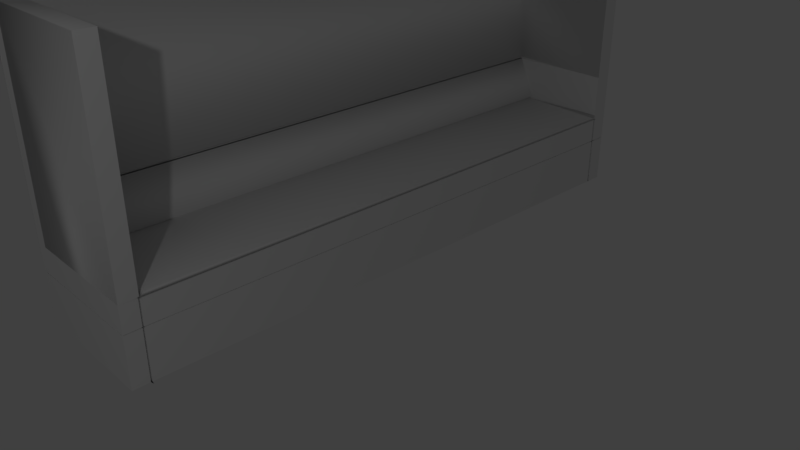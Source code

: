 # Source: BruinBank.blend  (saved by Blender 2.79.0; exported with 4.5.12 LTS)
import bpy
from mathutils import Matrix  # noqa: F401  (used for matrix-valued properties, if any)

bpy.ops.wm.read_factory_settings(use_empty=True)
scene = bpy.context.scene
scene.name = 'Scene'

# ---- collections
col_collection_1 = bpy.data.collections.new('Collection 1'); scene.collection.children.link(col_collection_1)

# ---- materials (node trees are filled in below, after node groups)
mat_fabric_brown = bpy.data.materials.new('Fabric_brown')
mat_fabric_brown.alpha_threshold = 0.0
mat_fabric_brown.use_transparent_shadow = False
mat_fabric_brown.roughness = 0.5
mat_fabric_brown.line_color = (0.0, 0.0, 0.0, 1.0)

# ---- material node trees

# ---- world
world_world = bpy.data.worlds.new('World'); scene.world = world_world
world_world.color = (0.05088, 0.05088, 0.05088)
world_world.use_sun_shadow = False
world_world.sun_shadow_jitter_overblur = 0.0
world_world.cycles.sampling_method = 'MANUAL'

# ---- cameras
cam_camera = bpy.data.cameras.new('Camera')
cam_camera.clip_end = 100.0
cam_camera.lens = 35.0
cam_camera.sensor_width = 32.0
cam_camera.sensor_height = 18.0
cam_camera.ortho_scale = 7.314
cam_camera.dof.focus_distance = 0.0
cam_camera.dof.aperture_fstop = 128.0

# ---- lights
light_lamp = bpy.data.lights.new('Lamp', 'POINT')
light_lamp.transmission_factor = 0.0
light_lamp.cutoff_distance = 30.0
light_lamp.energy = 100.0
light_lamp.shadow_buffer_clip_start = 1.001
light_lamp.shadow_soft_size = 0.1
light_lamp.shadow_maximum_resolution = 0.006
light_lamp.use_absolute_resolution = True

# ---- meshes
me_cube = bpy.data.meshes.new('Cube')
me_cube.from_pydata([(1.0, 1.154, -1.0), (1.0, -1.151, -1.0), (-1.0, -1.151, -1.0), (-1.0, 1.154, -1.0), (1.0, 1.154, 1.0), (1.0, -1.151, 1.0), (-1.0, -1.151, 1.0), (-1.0, 1.154, 1.0), (0.9595, -1.078, -1.0), (-1.0, -1.082, -1.0), (1.01, -1.087, 1.0), (-1.0, -1.082, 1.0), (-1.0, 1.088, -1.0), (-1.0, 1.088, 1.0), (1.01, 1.094, 1.0), (-0.821, 1.154, -1.0), (-0.821, -1.151, -1.0), (-0.821, 1.154, 1.0), (-0.821, -1.151, 1.0), (-0.3855, -1.087, 1.0), (-0.821, -1.082, -1.0), (-0.821, 1.088, -1.0), (-0.3855, 1.094, 1.0), (1.0, 1.154, 1.0), (1.0, 1.088, 1.0), (-0.821, 1.088, 1.0), (-0.821, 1.154, 1.0), (1.0, -1.082, 6.24), (1.0, -1.151, 6.24), (-0.821, 1.154, 6.24), (-1.0, 1.154, 6.24), (-0.821, -1.151, 6.24), (-1.0, -1.151, 6.24), (-1.0, 1.088, 6.24), (-1.0, -1.082, 6.24), (-0.821, -1.082, 6.24), (-0.821, 1.088, 6.24), (1.0, 1.154, 6.24), (1.0, 1.088, 6.24), (-0.821, 1.088, 6.24), (-0.821, 1.154, 6.24), (-1.0, -1.151, 2.263), (-1.0, -1.082, 2.263), (1.0, -1.082, 2.263), (1.0, -1.151, 2.263), (-0.821, -1.151, 2.263), (-1.0, 1.154, 2.263), (-0.821, 1.154, 2.263), (-0.6116, 1.088, 2.263), (-0.6116, -1.082, 2.263), (-1.0, 1.088, 2.263), (-1.0, -1.082, 1.12), (1.0, -1.151, 1.12), (-0.821, -1.151, 1.12), (-0.821, 1.154, 1.12), (-1.0, -1.151, 1.12), (1.0, -1.082, 1.12), (-1.0, 1.154, 1.12), (-1.0, 1.088, 1.12), (0.9554, -1.082, -1.0), (-0.3868, -1.082, 1.0), (-0.3868, 1.088, 1.0), (0.9806, 1.062, 1.091), (0.9806, -1.056, 1.091), (-0.3787, -1.077, 1.091), (-0.3787, 1.083, 1.091), (-0.6675, 1.088, 2.263), (-0.6675, -1.082, 2.263), (-0.6116, 1.088, 2.263), (-0.6116, -1.082, 2.263), (-0.3952, -1.082, 1.053), (-0.3432, -1.082, 1.193), (-0.05445, -1.082, 1.12), (-0.3432, 1.088, 1.193), (-0.3952, 1.088, 1.053), (-0.5165, 1.098, 1.12), (0.9926, 1.091, -1.0), (0.9926, 1.086, -1.0), (1.043, 1.088, -1.0), (0.9926, 1.086, 1.0), (0.9926, 1.091, 1.0), (0.9926, 1.088, 1.0), (1.043, 1.088, 1.0), (0.9486, 1.09, 1.0), (1.011, 1.088, -1.0), (0.9604, 1.091, -1.0), (0.9604, 1.086, -1.0), (0.9164, 1.09, 1.0), (0.9604, 1.086, 1.0), (0.9604, 1.091, 1.0), (0.9604, 1.088, 1.0), (1.011, 1.088, 1.0), (-0.6116, 1.006, 2.263), (-0.6116, -1.082, 2.263), (-0.6116, 1.006, 2.263), (-0.6116, -0.038, 2.263), (-0.6116, -0.038, 2.263), (1.0, -1.078, -1.0), (1.0, -1.086, -1.0), (0.9959, -1.082, -1.0), (1.0, -1.086, 1.0), (1.0, -1.078, 1.0), (1.004, -1.084, 1.0), (0.9959, -1.082, 1.0), (1.0, -1.082, 1.004), (0.9595, -1.086, -1.0), (0.9595, -1.082, 1.004), (0.9595, -1.086, 1.0), (0.9595, -1.078, 1.0), (0.9631, -1.084, 1.0), (0.9554, -1.082, 1.0), (-1.0, -1.151, 2.324), (1.0, -1.082, 2.324), (-1.0, 1.154, 2.324), (-0.6148, 1.088, 2.324), (-1.0, 1.088, 2.324), (-1.0, -1.082, 2.324), (1.0, -1.151, 2.324), (-0.821, -1.151, 2.324), (-0.821, 1.154, 2.324), (-0.6148, -1.082, 2.324), (-0.6452, -1.082, 2.324), (-0.6419, -1.082, 2.263), (-0.6419, 1.088, 2.263), (-0.6452, 1.088, 2.324), (0.9595, -1.086, 0.298), (1.0, 1.154, 0.298), (1.0, -1.151, 0.298), (-1.0, -1.151, 0.298), (-1.0, 1.154, 0.298), (-1.0, -1.082, 0.298), (-1.0, 1.088, 0.298), (-0.821, 1.154, 0.298), (-0.821, -1.151, 0.298), (0.9926, 1.086, 0.298), (0.9926, 1.091, 0.298), (0.9604, 1.086, 0.298), (0.9604, 1.091, 0.298), (1.0, -1.086, 0.298), (1.0, -1.078, 0.298), (0.9595, -1.078, 0.298), (1.0, 1.154, 0.3217), (1.0, -1.151, 0.3217), (-1.0, -1.151, 0.3217), (-1.0, 1.154, 0.3217), (-0.821, 1.154, 0.3217), (0.9926, 1.091, 0.3217), (0.9604, 1.091, 0.3217), (1.0, -1.078, 0.3217), (0.9595, -1.078, 0.3217), (0.9595, -1.086, 0.3217), (-1.0, -1.082, 0.3217), (-1.0, 1.088, 0.3217), (-0.821, -1.151, 0.3217), (0.9926, 1.086, 0.3217), (0.9604, 1.086, 0.3217), (1.0, -1.086, 0.3217), (1.0, 1.153, 0.298), (-0.821, 1.153, 0.298), (-1.0, 1.153, 0.298), (1.0, 1.153, 0.3217), (-1.0, 1.153, 0.3217), (-0.821, 1.153, 0.3217), (1.0, 1.151, 0.298), (-0.821, 1.151, 0.298), (-1.0, 1.151, 0.298), (1.0, 1.151, 0.3217), (-1.0, 1.151, 0.3217), (-0.821, 1.151, 0.3217), (0.9812, 1.086, 0.3217), (0.9812, 1.086, 0.298), (0.9886, -1.086, 0.3217), (0.9886, -1.086, 0.298), (0.9886, -1.078, 0.298), (0.9886, -1.151, 0.298), (0.9886, 1.154, 0.298), (0.9812, 1.091, 0.298), (0.9886, 1.154, 0.3217), (0.9886, -1.151, 0.3217), (0.9812, 1.091, 0.3217), (0.9886, -1.078, 0.3217), (-0.821, -1.148, 0.3217), (-0.821, -1.148, 0.298), (1.0, -1.148, 0.298), (-1.0, -1.148, 0.298), (1.0, -1.148, 0.3217), (-1.0, -1.148, 0.3217), (-0.9831, -1.082, 0.3217), (-0.9831, -1.082, 0.298), (-0.9831, 1.088, 0.3217), (-0.9831, 1.088, 0.298), (-0.9831, -1.151, 0.298), (-0.9831, 1.154, 0.298), (-0.9831, -1.151, 0.3217), (-0.9831, 1.154, 0.3217)], [], [(20, 16, 2, 9), (118, 117, 28, 31), (78, 77, 97, 99, 20, 21), (153, 18, 6, 143), (152, 13, 7, 144), (132, 15, 3, 129), (143, 6, 11, 151), (0, 76, 78, 21, 15), (25, 24, 38, 39), (21, 20, 9, 12), (15, 21, 12, 3), (117, 112, 27, 28), (5, 100, 104, 56, 52), (151, 11, 13, 152), (22, 14, 83, 82, 61), (104, 103, 60, 70, 72, 56), (141, 4, 80, 146), (14, 22, 65, 62), (126, 0, 15, 132), (142, 5, 18, 153), (116, 111, 32, 34), (156, 100, 5, 142), (24, 23, 37, 38), (4, 17, 26, 23), (17, 61, 25, 26), (35, 34, 32, 31), (36, 33, 34, 35), (29, 30, 33, 36), (27, 35, 31, 28), (37, 40, 39, 38), (119, 113, 30, 29), (23, 26, 40, 37), (120, 114, 36, 35), (26, 25, 39, 40), (111, 118, 31, 32), (112, 120, 35, 27), (113, 115, 33, 30), (115, 116, 34, 33), (114, 119, 29, 36), (61, 17, 54, 75, 74), (58, 51, 42, 50), (57, 58, 50, 46), (71, 73, 48, 49), (55, 53, 45, 41), (73, 75, 54, 47, 48), (54, 57, 46, 47), (51, 55, 41, 42), (52, 56, 43, 44), (53, 52, 44, 45), (18, 5, 52, 53), (10, 19, 60, 103, 102), (11, 6, 55, 51), (17, 7, 57, 54), (56, 72, 71, 49, 43), (6, 18, 53, 55), (60, 61, 74, 70), (7, 13, 58, 57), (13, 11, 51, 58), (81, 80, 4, 23, 24), (14, 10, 102, 101, 79, 83), (61, 82, 81, 24, 25), (19, 22, 61, 60), (62, 65, 64, 63), (10, 14, 62, 63), (22, 19, 64, 65), (19, 10, 63, 64), (49, 48, 66, 67), (48, 49, 69, 95, 92, 68), (70, 71, 72), (73, 74, 75), (73, 71, 70, 74), (8, 105, 59), (146, 80, 89, 147), (78, 76, 85, 84), (77, 78, 84, 86), (154, 79, 101, 148), (85, 86, 84), (88, 89, 90, 91, 87), (136, 86, 85, 137), (82, 83, 87, 91), (80, 81, 90, 89), (83, 79, 88, 87), (134, 77, 86, 136), (81, 82, 91, 90), (95, 69, 93, 96), (92, 95, 96, 94), (104, 100, 107, 106), (101, 102, 109, 108), (103, 104, 106, 110), (99, 98, 1, 16, 20), (107, 108, 109, 110, 106), (125, 105, 8, 140), (138, 98, 105, 125), (102, 103, 110, 109), (98, 99, 59, 105), (99, 97, 8, 59), (148, 101, 108, 149), (48, 47, 119, 114), (50, 42, 116, 115), (46, 50, 115, 113), (43, 49, 120, 112), (41, 45, 118, 111), (120, 49, 122, 121), (47, 46, 113, 119), (42, 41, 111, 116), (44, 43, 112, 117), (45, 44, 117, 118), (122, 123, 124, 121), (114, 120, 121, 124), (49, 48, 123, 122), (48, 114, 124, 123), (97, 139, 140, 8), (156, 138, 125, 150), (150, 125, 140, 149), (154, 134, 136, 155), (155, 136, 137, 147), (77, 134, 139, 97), (76, 135, 137, 85), (98, 138, 127, 1), (1, 127, 133, 16), (145, 141, 160, 162), (0, 126, 135, 76), (9, 130, 131, 12), (2, 128, 130, 9), (132, 129, 159, 158), (12, 131, 129, 3), (16, 133, 128, 2), (17, 145, 144, 7), (4, 141, 145, 17), (88, 155, 147, 89), (79, 154, 155, 88), (107, 150, 149, 108), (100, 156, 150, 107), (139, 148, 149, 140), (141, 146, 179, 177), (135, 146, 147, 137), (139, 134, 170, 173), (142, 153, 181, 185), (154, 148, 180, 169), (131, 130, 188, 190), (151, 152, 189, 187), (152, 144, 194, 189), (128, 133, 182, 184), (161, 162, 168, 167), (157, 158, 164, 163), (126, 132, 158, 157), (141, 126, 157, 160), (144, 145, 162, 161), (129, 144, 161, 159), (166, 163, 164, 168), (168, 164, 165, 167), (159, 161, 167, 165), (158, 159, 165, 164), (162, 160, 166, 168), (160, 157, 163, 166), (170, 169, 180, 173), (172, 171, 178, 174), (175, 177, 179, 176), (126, 141, 177, 175), (148, 139, 173, 180), (135, 126, 175, 176), (134, 154, 169, 170), (142, 127, 174, 178), (156, 142, 178, 171), (127, 138, 172, 174), (138, 156, 171, 172), (146, 135, 176, 179), (183, 185, 181, 182), (182, 181, 186, 184), (143, 128, 184, 186), (153, 143, 186, 181), (133, 127, 183, 182), (127, 142, 185, 183), (188, 187, 189, 190), (191, 193, 187, 188), (190, 189, 194, 192), (128, 143, 193, 191), (129, 131, 190, 192), (143, 151, 187, 193), (130, 128, 191, 188), (144, 129, 192, 194)])
me_cube.polygons.foreach_set('use_smooth', [0, 1, 0, 0, 0, 0, 0, 0, 1, 0, 0, 0, 0, 0, 0, 1, 0, 1, 0, 0, 0, 0, 0, 0, 0, 1, 1, 0, 1, 1, 0, 1, 1, 0, 0, 1, 0, 1, 0, 0, 0, 0, 1, 0, 0, 0, 0, 0, 0, 0, 0, 0, 0, 0, 0, 0, 0, 0, 0, 0, 0, 0, 1, 1, 0, 0, 0, 1, 0, 1, 1, 0, 0, 0, 0, 0, 0, 0, 0, 0, 0, 0, 0, 0, 1, 1, 0, 0, 1, 0, 0, 0, 0, 0, 0, 0, 0, 0, 1, 0, 1, 0, 1, 0, 0, 0, 1, 1, 1, 1, 0, 0, 0, 0, 0, 0, 0, 0, 0, 0, 0, 0, 0, 0, 0, 0, 0, 0, 0, 0, 0, 0, 0, 0, 0, 0, 0, 0, 0, 0, 0, 0, 0, 0, 0, 0, 0, 0, 0, 0, 0, 0, 0, 0, 0, 0, 0, 0, 0, 0, 0, 0, 0, 0, 0, 0, 0, 0, 0, 0, 0, 0, 0, 0, 0, 0, 0, 0, 0, 0, 0])
_uv = me_cube.uv_layers.new(name='UVMap')
_uv.uv.foreach_set('vector', [0.2077, 0.7308, 0.2077, 0.737, 0.1918, 0.737, 0.1918, 0.7308, 0.2196, 0.1795, 0.3806, 0.1795, 0.3806, 0.5304, 0.2196, 0.5304, 0.3724, 0.5363, 0.368, 0.5366, 0.3686, 0.7304, 0.3683, 0.7308, 0.2077, 0.7308, 0.2077, 0.5363, 0.2196, 3.392e-07, 0.2196, 0.0608, 0.2038, 0.0608, 0.2038, 3.713e-07, 0.198, 0.5304, 0.198, 0.4696, 0.2038, 0.4696, 0.2038, 0.5304, 0.8791, 0.3424, 0.9939, 0.3423, 0.9939, 0.3584, 0.8791, 0.3584, 0.0, 0.5304, 3.162e-08, 0.4696, 0.006127, 0.4696, 0.006127, 0.5304, 0.3686, 0.5304, 0.368, 0.5361, 0.3724, 0.5363, 0.2077, 0.5363, 0.2077, 0.5304, 0.7183, 0.4696, 0.5573, 0.4696, 0.5573, 2.992e-07, 0.7183, 0.0, 0.2077, 0.5363, 0.2077, 0.7308, 0.1918, 0.7308, 0.1918, 0.5363, 0.2077, 0.5304, 0.2077, 0.5363, 0.1918, 0.5363, 0.1918, 0.5304, 1.0, 0.3509, 0.9939, 0.3509, 0.9939, 0.0, 1.0, 9.83e-07, 1.0, 0.4696, 0.9942, 0.4696, 0.9939, 0.4692, 0.9939, 0.4588, 1.0, 0.4588, 0.006127, 0.5304, 0.006127, 0.4696, 0.198, 0.4696, 0.198, 0.5304, 0.8445, 0.6651, 0.7212, 0.6651, 0.7266, 0.6648, 0.7183, 0.6646, 0.8446, 0.6646, 0.7181, 0.9389, 0.7178, 0.9392, 0.5956, 0.9392, 0.5949, 0.9345, 0.625, 0.9285, 0.7181, 0.9285, 0.5491, 0.7371, 0.5491, 0.7979, 0.5435, 0.7979, 0.5435, 0.7371, 0.5114, 0.7371, 0.5114, 0.8621, 0.5033, 0.8615, 0.5033, 0.7397, 0.8791, 0.1793, 0.9939, 0.1793, 0.9939, 0.3423, 0.8791, 0.3424, 0.3806, 0.0, 0.3806, 0.06079, 0.2196, 0.0608, 0.2196, 3.392e-07, 0.006127, 0.3509, 3.162e-08, 0.3509, 6.323e-08, 0.0, 0.006127, 0.0, 0.9942, 0.5303, 0.9942, 0.4696, 1.0, 0.4696, 1.0, 0.5303, 0.988, 0.3584, 0.9939, 0.3584, 0.9939, 0.828, 0.988, 0.828, 0.0, 0.0, 0.0, 0.0, 0.0, 0.0, 0.0, 0.0, 0.883, 0.6706, 0.8446, 0.6646, 0.883, 0.6646, 0.883, 0.6706, 0.5415, 0.7309, 0.5573, 0.7309, 0.5573, 0.7371, 0.5415, 0.7371, 0.5415, 0.5364, 0.5573, 0.5364, 0.5573, 0.7309, 0.5415, 0.7309, 0.5415, 0.5305, 0.5573, 0.5305, 0.5573, 0.5364, 0.5415, 0.5364, 0.3805, 0.7309, 0.5415, 0.7309, 0.5415, 0.7371, 0.3805, 0.7371, 0.5172, 0.7371, 0.5172, 0.9003, 0.5114, 0.9003, 0.5114, 0.7371, 0.5415, 0.1795, 0.5573, 0.1796, 0.5573, 0.5304, 0.5415, 0.5304, 0.8791, 0.4696, 0.7183, 0.4696, 0.7183, 0.0, 0.8791, 5.436e-05, 0.0, 0.5305, 0.1918, 0.5304, 0.1918, 0.8815, 2.108e-08, 0.8816, 0.3783, 1.0, 0.3724, 1.0, 0.3724, 0.5304, 0.3783, 0.5304, 0.2038, 0.1795, 0.2196, 0.1795, 0.2196, 0.5304, 0.2038, 0.5304, 0.7181, 0.8205, 0.5755, 0.8205, 0.5573, 0.4696, 0.7181, 0.4696, 0.2038, 0.3509, 0.198, 0.3509, 0.198, 0.0, 0.2038, 0.0, 0.198, 0.3509, 0.006127, 0.3509, 0.006127, 0.0, 0.198, 0.0, 0.523, 0.1796, 0.5415, 0.1795, 0.5415, 0.5304, 0.5412, 0.5305, 0.5029, 0.06089, 0.5415, 0.06085, 0.5415, 0.07156, 0.5144, 0.07159, 0.5036, 0.0656, 0.198, 0.4589, 0.006127, 0.4589, 0.006127, 0.3564, 0.198, 0.3564, 0.2038, 0.4589, 0.198, 0.4589, 0.198, 0.3564, 0.2038, 0.3564, 0.85, 0.865, 0.85, 0.6706, 0.945, 0.6708, 0.945, 0.8653, 0.2038, 0.07151, 0.2196, 0.07151, 0.2196, 0.174, 0.2038, 0.174, 0.499, 0.07818, 0.5144, 0.07159, 0.5415, 0.07156, 0.5415, 0.174, 0.5228, 0.1741, 0.5415, 0.07156, 0.5573, 0.07156, 0.5573, 0.1741, 0.5415, 0.174, 0.006127, 0.4589, 3.162e-08, 0.4589, 4.215e-08, 0.3564, 0.006127, 0.3564, 1.0, 0.4588, 0.9939, 0.4588, 0.9939, 0.3564, 1.0, 0.3564, 0.2196, 0.07151, 0.3806, 0.07151, 0.3806, 0.174, 0.2196, 0.174, 0.2196, 0.0608, 0.3806, 0.06079, 0.3806, 0.07151, 0.2196, 0.07151, 0.7212, 0.4696, 0.8445, 0.4696, 0.8446, 0.4701, 0.7224, 0.4701, 0.7217, 0.47, 0.006127, 0.4696, 3.162e-08, 0.4696, 3.162e-08, 0.4589, 0.006127, 0.4589, 0.5415, 0.06085, 0.5573, 0.06085, 0.5573, 0.07156, 0.5415, 0.07156, 0.7181, 0.9285, 0.625, 0.9285, 0.5995, 0.9219, 0.5758, 0.826, 0.7181, 0.826, 0.2038, 0.0608, 0.2196, 0.0608, 0.2196, 0.07151, 0.2038, 0.07151, 0.833, 0.8651, 0.833, 0.6706, 0.8377, 0.6706, 0.8377, 0.8651, 0.2038, 0.4696, 0.198, 0.4696, 0.198, 0.4589, 0.2038, 0.4589, 0.198, 0.4696, 0.006127, 0.4696, 0.006127, 0.4589, 0.198, 0.4589, 0.7227, 0.6646, 0.7227, 0.6649, 0.7221, 0.6706, 0.7221, 0.6706, 0.7221, 0.6646, 0.7212, 0.6651, 0.7212, 0.4696, 0.7217, 0.47, 0.7221, 0.4705, 0.7227, 0.6644, 0.7266, 0.6648, 0.8446, 0.6646, 0.7183, 0.6646, 0.7227, 0.6646, 0.7221, 0.6646, 0.883, 0.6646, 0.3803, 0.7259, 0.3803, 0.5304, 0.3805, 0.5309, 0.3805, 0.7254, 0.1918, 0.7389, 0.312, 0.737, 0.312, 0.9306, 0.1918, 0.9287, 0.8911, 0.4696, 0.8911, 0.6651, 0.883, 0.6623, 0.883, 0.4725, 0.8992, 0.4696, 0.8992, 0.6651, 0.8911, 0.6642, 0.8911, 0.4706, 0.5033, 0.7371, 0.5033, 0.8622, 0.4952, 0.8596, 0.4952, 0.7377, 0.9096, 0.4696, 0.9096, 0.6641, 0.9046, 0.6641, 0.9046, 0.4696, 0.945, 0.6708, 0.945, 0.8653, 0.945, 0.8653, 0.945, 0.7717, 0.945, 0.6782, 0.945, 0.6708, 0.5949, 0.9345, 0.5995, 0.9219, 0.625, 0.9285, 0.499, 0.07818, 0.5036, 0.0656, 0.5144, 0.07159, 0.85, 0.6706, 0.85, 0.865, 0.8377, 0.8651, 0.8377, 0.6706, 0.5523, 0.7496, 0.5523, 0.7503, 0.552, 0.75, 0.5357, 0.7979, 0.5357, 0.7371, 0.5386, 0.7371, 0.5386, 0.7979, 0.5557, 0.7541, 0.5559, 0.7586, 0.5559, 0.7615, 0.5557, 0.757, 0.5554, 0.7586, 0.5557, 0.7541, 0.5557, 0.757, 0.5554, 0.7615, 0.372, 0.9309, 0.312, 0.9309, 0.312, 0.737, 0.372, 0.737, 0.5559, 0.7615, 0.5554, 0.7615, 0.5557, 0.757, 0.5554, 0.7502, 0.5559, 0.7501, 0.5557, 0.7501, 0.5555, 0.7456, 0.5559, 0.7541, 0.5509, 0.8534, 0.5509, 0.7371, 0.5513, 0.7371, 0.5513, 0.8534, 0.5554, 0.7428, 0.5558, 0.7512, 0.5559, 0.7541, 0.5555, 0.7456, 0.7227, 0.6649, 0.7227, 0.6646, 0.7255, 0.6646, 0.7255, 0.6649, 0.7266, 0.6648, 0.7227, 0.6644, 0.7255, 0.6644, 0.7294, 0.6648, 0.5414, 0.8, 0.5414, 0.9164, 0.5386, 0.9164, 0.5386, 0.8, 0.2038, 0.5259, 0.2038, 0.5304, 0.2038, 0.5275, 0.2038, 0.523, 0.0, 0.0, 0.0, 0.0, 0.0, 0.0, 0.0, 0.0, 0.0, 0.0, 0.0, 0.0, 0.0, 0.0, 0.0, 0.0, 0.7221, 0.4701, 0.7221, 0.4698, 0.7256, 0.4698, 0.7256, 0.4701, 0.7221, 0.4705, 0.7217, 0.47, 0.7253, 0.47, 0.7256, 0.4705, 0.5523, 0.7407, 0.552, 0.7411, 0.552, 0.7375, 0.5523, 0.7371, 0.3683, 0.7308, 0.3686, 0.7312, 0.3686, 0.737, 0.2077, 0.737, 0.2077, 0.7308, 0.7256, 0.4698, 0.7256, 0.4705, 0.7253, 0.47, 0.726, 0.4701, 0.7256, 0.4701, 0.5501, 0.8534, 0.5501, 0.7371, 0.5509, 0.7371, 0.5509, 0.8534, 0.5322, 0.8535, 0.5322, 0.7371, 0.5357, 0.7371, 0.5357, 0.8535, 0.372, 0.737, 0.3721, 0.7377, 0.3721, 0.7414, 0.372, 0.7407, 0.5523, 0.7589, 0.5527, 0.7592, 0.5527, 0.7629, 0.5523, 0.7625, 0.5527, 0.7592, 0.5531, 0.7589, 0.5531, 0.7625, 0.5527, 0.7629, 0.5286, 0.7979, 0.5286, 0.7371, 0.5322, 0.7371, 0.5322, 0.7979, 0.5228, 0.1741, 0.5415, 0.174, 0.5415, 0.1795, 0.523, 0.1796, 0.198, 0.3564, 0.006127, 0.3564, 0.006127, 0.3509, 0.198, 0.3509, 0.2038, 0.3564, 0.198, 0.3564, 0.198, 0.3509, 0.2038, 0.3509, 0.7181, 0.826, 0.5758, 0.826, 0.5755, 0.8205, 0.7181, 0.8205, 0.2038, 0.174, 0.2196, 0.174, 0.2196, 0.1795, 0.2038, 0.1795, 0.5755, 0.8205, 0.5758, 0.826, 0.5731, 0.826, 0.5728, 0.8205, 0.5415, 0.174, 0.5573, 0.1741, 0.5573, 0.1796, 0.5415, 0.1795, 0.006127, 0.3564, 4.215e-08, 0.3564, 3.162e-08, 0.3509, 0.006127, 0.3509, 1.0, 0.3564, 0.9939, 0.3564, 0.9939, 0.3509, 1.0, 0.3509, 0.2196, 0.174, 0.3806, 0.174, 0.3806, 0.1795, 0.2196, 0.1795, 0.9046, 0.4696, 0.9046, 0.6641, 0.8992, 0.6641, 0.8992, 0.4696, 0.9122, 0.4696, 0.9122, 0.6641, 0.9096, 0.6641, 0.9096, 0.4696, 0.9096, 0.4696, 0.9096, 0.6641, 0.9069, 0.6641, 0.9069, 0.4696, 0.556, 0.7371, 0.556, 0.7426, 0.5533, 0.7428, 0.5533, 0.7373, 0.5286, 0.9164, 0.5286, 0.8, 0.5322, 0.8, 0.5322, 0.9164, 0.5322, 0.8556, 0.5322, 0.8535, 0.5357, 0.8535, 0.5357, 0.8556, 0.5501, 0.8556, 0.5501, 0.8534, 0.5509, 0.8534, 0.5509, 0.8556, 0.5414, 0.7979, 0.5414, 0.8, 0.5386, 0.8, 0.5386, 0.7979, 0.5509, 0.8556, 0.5509, 0.8534, 0.5513, 0.8534, 0.5513, 0.8556, 0.4952, 0.931, 0.3805, 0.931, 0.3805, 0.7371, 0.4952, 0.7371, 0.5357, 0.9164, 0.5357, 0.8, 0.5386, 0.8, 0.5386, 0.9164, 0.523, 0.7371, 0.523, 0.8534, 0.5172, 0.8534, 0.5172, 0.7371, 0.9939, 0.1793, 0.8791, 0.1793, 0.8791, 0.01605, 0.9939, 0.01605, 0.3721, 0.9002, 0.3721, 0.737, 0.3723, 0.737, 0.3723, 0.9002, 0.5286, 0.7371, 0.5286, 0.8534, 0.523, 0.8535, 0.523, 0.7371, 0.833, 0.871, 0.7183, 0.871, 0.7183, 0.6765, 0.833, 0.6765, 0.833, 0.8772, 0.7183, 0.8772, 0.7183, 0.871, 0.833, 0.871, 0.5513, 0.7532, 0.5513, 0.7371, 0.5515, 0.7371, 0.5515, 0.7532, 0.833, 0.6765, 0.7183, 0.6765, 0.7183, 0.6706, 0.833, 0.6706, 0.9939, 0.01605, 0.8791, 0.01605, 0.8791, 0.0, 0.9939, 2.351e-07, 0.5415, 0.06085, 0.5415, 5.434e-05, 0.5573, 5.968e-05, 0.5573, 0.06085, 0.3806, 0.06079, 0.3806, 0.0, 0.5415, 5.434e-05, 0.5415, 0.06085, 0.5509, 0.9163, 0.5509, 0.8556, 0.5513, 0.8556, 0.5513, 0.9163, 0.5414, 0.7371, 0.5414, 0.7979, 0.5386, 0.7979, 0.5386, 0.7371, 0.5501, 0.9163, 0.5501, 0.8556, 0.5509, 0.8556, 0.5509, 0.9163, 0.5322, 0.9164, 0.5322, 0.8556, 0.5357, 0.8556, 0.5357, 0.9164, 0.5286, 0.8, 0.5286, 0.7979, 0.5322, 0.7979, 0.5322, 0.8, 0.5554, 0.7543, 0.5554, 0.76, 0.5544, 0.7601, 0.5544, 0.7544, 0.5357, 0.8, 0.5357, 0.7979, 0.5386, 0.7979, 0.5386, 0.8, 0.5573, 0.7371, 0.5573, 0.931, 0.5563, 0.931, 0.5563, 0.7371, 0.5516, 0.9164, 0.5516, 0.7532, 0.5519, 0.7532, 0.5519, 0.9164, 0.5501, 0.7371, 0.5501, 0.931, 0.5491, 0.931, 0.5491, 0.7371, 0.9158, 0.6576, 0.9158, 0.4631, 0.9173, 0.4631, 0.9173, 0.6576, 0.9143, 0.6573, 0.9143, 0.4628, 0.9158, 0.4628, 0.9158, 0.6573, 0.9143, 0.4628, 0.9143, 0.4569, 0.9158, 0.4569, 0.9158, 0.4628, 0.556, 0.9164, 0.556, 0.9003, 0.5563, 0.9003, 0.5563, 0.9164, 0.3723, 0.9163, 0.3723, 0.9002, 0.3724, 0.9002, 0.3724, 0.9163, 0.5515, 0.9164, 0.5515, 0.7532, 0.5516, 0.7532, 0.5516, 0.9164, 0.5513, 0.9164, 0.5513, 0.7532, 0.5515, 0.7532, 0.5515, 0.9164, 0.5523, 0.7411, 0.5523, 0.7432, 0.5522, 0.7432, 0.5522, 0.7411, 0.3721, 0.9163, 0.3721, 0.9002, 0.3723, 0.9002, 0.3723, 0.9163, 0.552, 0.7453, 0.552, 0.7432, 0.5522, 0.7432, 0.5522, 0.7453, 0.5414, 0.7371, 0.5435, 0.7371, 0.5435, 0.9002, 0.5414, 0.9002, 0.5414, 0.9002, 0.5435, 0.9002, 0.5435, 0.9162, 0.5414, 0.9162, 0.5522, 0.7453, 0.5522, 0.7432, 0.5523, 0.7432, 0.5523, 0.7453, 0.5515, 0.7532, 0.5515, 0.7371, 0.5516, 0.7371, 0.5516, 0.7532, 0.3723, 0.9002, 0.3723, 0.737, 0.3724, 0.737, 0.3724, 0.9002, 0.5522, 0.7411, 0.5522, 0.7432, 0.552, 0.7432, 0.552, 0.7411, 0.9122, 0.4696, 0.9143, 0.4696, 0.9143, 0.6635, 0.9122, 0.6635, 0.5554, 0.7486, 0.5533, 0.7486, 0.5533, 0.7428, 0.5554, 0.7428, 0.5554, 0.7543, 0.5533, 0.7543, 0.5533, 0.7486, 0.5554, 0.7486, 0.5531, 0.7631, 0.5531, 0.761, 0.5541, 0.761, 0.5541, 0.7631, 0.5541, 0.7631, 0.5541, 0.7652, 0.5531, 0.7652, 0.5531, 0.7631, 0.5533, 0.7489, 0.5533, 0.7546, 0.5523, 0.7545, 0.5523, 0.7488, 0.5531, 0.761, 0.5531, 0.7589, 0.5541, 0.7589, 0.5541, 0.761, 0.5521, 0.765, 0.5521, 0.7629, 0.5531, 0.7629, 0.5531, 0.765, 0.5533, 0.7371, 0.5533, 0.743, 0.5523, 0.743, 0.5523, 0.7371, 0.5533, 0.743, 0.5533, 0.7488, 0.5523, 0.7488, 0.5523, 0.743, 0.5544, 0.7622, 0.5544, 0.7601, 0.5554, 0.7601, 0.5554, 0.7622, 0.5554, 0.7622, 0.5554, 0.7644, 0.5544, 0.7644, 0.5544, 0.7622, 0.3783, 0.737, 0.3803, 0.737, 0.3803, 0.9002, 0.3783, 0.9002, 0.3783, 0.9002, 0.3803, 0.9002, 0.3803, 0.9163, 0.3783, 0.9163, 0.552, 0.7496, 0.552, 0.7475, 0.5523, 0.7475, 0.5523, 0.7496, 0.5516, 0.7532, 0.5516, 0.7371, 0.5519, 0.7371, 0.5519, 0.7532, 0.556, 0.9003, 0.556, 0.7371, 0.5563, 0.7371, 0.5563, 0.9003, 0.552, 0.7475, 0.552, 0.7453, 0.5523, 0.7453, 0.5523, 0.7475, 0.3803, 0.7308, 0.3783, 0.7308, 0.3783, 0.5363, 0.3803, 0.5363, 0.3803, 0.737, 0.3783, 0.737, 0.3783, 0.7308, 0.3803, 0.7308, 0.3803, 0.5363, 0.3783, 0.5363, 0.3783, 0.5304, 0.3803, 0.5304, 0.5538, 0.7568, 0.5538, 0.7589, 0.5523, 0.7589, 0.5523, 0.7568, 0.9158, 0.6635, 0.9158, 0.6576, 0.9173, 0.6576, 0.9173, 0.6635, 0.9143, 0.6635, 0.9143, 0.6573, 0.9158, 0.6573, 0.9158, 0.6635, 0.9158, 0.4631, 0.9158, 0.4569, 0.9173, 0.4569, 0.9173, 0.4631, 0.5523, 0.7568, 0.5523, 0.7546, 0.5538, 0.7546, 0.5538, 0.7568])
me_cube.materials.append(mat_fabric_brown)
me_cube.use_remesh_preserve_volume = False
me_cube.use_remesh_preserve_attributes = False
me_cube.use_mirror_vertex_groups = False
me_cube.update()

# ---- objects
ob_cube = bpy.data.objects.new('Cube', me_cube)
ob_lamp = bpy.data.objects.new('Lamp', light_lamp)
ob_camera = bpy.data.objects.new('Camera', cam_camera)

# ---- transforms, parenting, visibility, modifiers, constraints
ob_cube.location = (0.0, 0.0, 0.7101)
ob_cube.scale = (0.8445, -3.245, 0.4752)
ob_cube.lock_rotations_4d = False
ob_cube.empty_display_type = 'ARROWS'
ob_cube.lineart.crease_threshold = 0.0
ob_lamp.location = (5.331, -7.484, 5.904)
ob_lamp.rotation_euler = (0.6503, 0.05522, 1.866)
ob_lamp.lock_rotations_4d = False
ob_lamp.empty_display_type = 'ARROWS'
ob_lamp.color = (0.0, 0.0, 0.0, 0.0)
ob_lamp.lineart.crease_threshold = 0.0
ob_camera.location = (7.481, -6.508, 5.344)
ob_camera.rotation_euler = (1.109, 0.0, 0.8149)
ob_camera.lock_rotations_4d = False
ob_camera.empty_display_type = 'ARROWS'
ob_camera.color = (0.0, 0.0, 0.0, 0.0)
ob_camera.display_type = 'WIRE'
ob_camera.lineart.crease_threshold = 0.0

# ---- collection membership
col_collection_1.objects.link(ob_cube)
col_collection_1.objects.link(ob_lamp)
col_collection_1.objects.link(ob_camera)

# ---- scene / render settings (as saved in the file)
scene.camera = ob_camera
scene.frame_start = 1; scene.frame_end = 250; scene.frame_set(1)
scene.render.engine = 'BLENDER_EEVEE_NEXT'
scene.render.resolution_percentage = 50
scene.render.dither_intensity = 0.0
scene.cycles.use_denoising = False
scene.cycles.samples = 128
scene.cycles.sampling_pattern = 'TABULATED_SOBOL'
scene.cycles.use_adaptive_sampling = False
scene.cycles.use_light_tree = False
scene.cycles.blur_glossy = 0.0
scene.cycles.sample_clamp_indirect = 0.0
scene.view_settings.view_transform = 'Standard'
bpy.context.view_layer.update()
